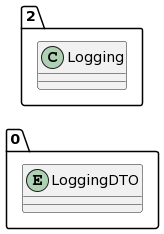

The diagram above was rendered by PlantUML. Its source (embedded in the PNG):
@startuml
allow_mixing
left to right direction
package "0"{
entity LoggingDTO

}
package "2"{
class Logging
}
@enduml